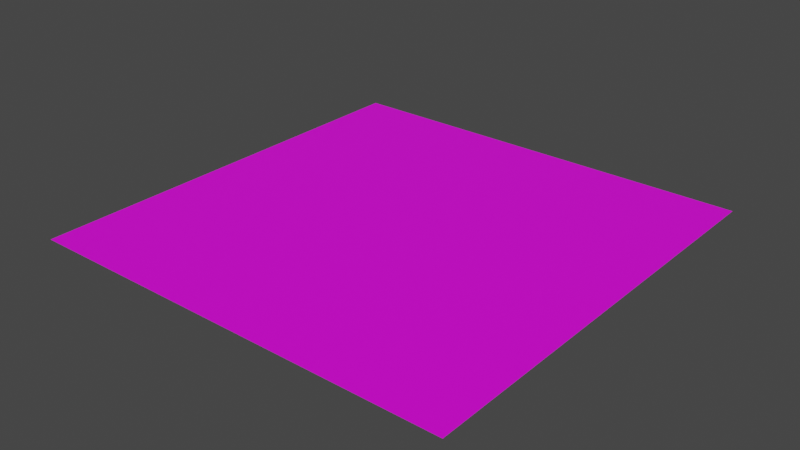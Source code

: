 # Source: CG_OBJ_Moss.blend  (saved by Blender 3.4.6; exported with 4.5.12 LTS)
import bpy
from mathutils import Matrix  # noqa: F401  (used for matrix-valued properties, if any)

bpy.ops.wm.read_factory_settings(use_empty=True)
scene = bpy.context.scene
scene.name = 'Scene'

# ---- materials (node trees are filled in below, after node groups)
mat_x = bpy.data.materials.new('マテリアル')
mat_x.use_transparent_shadow = False

# ---- material node trees
mat_x.use_nodes = True; mat_x.node_tree.nodes.clear()
_N = mat_x.node_tree.nodes; _L = mat_x.node_tree.links
n0 = _N.new('ShaderNodeBsdfPrincipled'); n0.name = 'プリンシプルBSDF'; n0.location = (10, 300)
n0.distribution = 'GGX'
n0.subsurface_method = 'RANDOM_WALK_SKIN'
n0.inputs[3].default_value = 1.45
n0.inputs[27].default_value = (0.0, 0.0, 0.0, 1.0)
n0.inputs[28].default_value = 1.0
n1 = _N.new('ShaderNodeOutputMaterial'); n1.name = 'マテリアル出力'; n1.location = (300, 300)
n2 = _N.new('ShaderNodeTexImage'); n2.name = '画像テクスチャ'; n2.location = (-280, 280)
_L.new(n0.outputs[0], n1.inputs[0])
_L.new(n2.outputs[0], n0.inputs[0])
n1.is_active_output = True

# ---- world
world_world = bpy.data.worlds.new('World'); scene.world = world_world
world_world.use_nodes = True; world_world.node_tree.nodes.clear()
_N = world_world.node_tree.nodes; _L = world_world.node_tree.links
n0 = _N.new('ShaderNodeOutputWorld'); n0.name = 'World Output'; n0.location = (300, 300)
n1 = _N.new('ShaderNodeBackground'); n1.name = 'Background'; n1.location = (10, 300)
n1.inputs[0].default_value = (0.05088, 0.05088, 0.05088, 1.0)
_L.new(n1.outputs[0], n0.inputs[0])
n0.is_active_output = True
world_world.color = (0.05088, 0.05088, 0.05088)
world_world.use_sun_shadow = False
world_world.sun_shadow_jitter_overblur = 0.0

# ---- meshes
me_x = bpy.data.meshes.new('平面')
me_x.from_pydata([(-1.0, -1.0, 0.0), (1.0, -1.0, 0.0), (-1.0, 1.0, 0.0), (1.0, 1.0, 0.0)], [], [(0, 1, 3, 2)])
_uv = me_x.uv_layers.new(name='UVマップ')
_uv.uv.foreach_set('vector', [0.0, 0.0, 1.0, 0.0, 1.0, 1.0, 0.0, 1.0])
me_x.materials.append(mat_x)
me_x.update()

# ---- objects
ob_cg_obj_dirt = bpy.data.objects.new('CG_OBJ_Dirt', me_x)

# ---- transforms, parenting, visibility, modifiers, constraints
ob_cg_obj_dirt.location = (0.0, 0.0, 0.0)
ob_cg_obj_dirt.scale = (2.5, 2.5, 1.0)

# ---- collection membership
scene.collection.objects.link(ob_cg_obj_dirt)

# ---- scene / render settings (as saved in the file)
scene.frame_start = 1; scene.frame_end = 250; scene.frame_set(1)
scene.render.engine = 'BLENDER_EEVEE_NEXT'
scene.cycles.sampling_pattern = 'TABULATED_SOBOL'
scene.cycles.use_light_tree = False
scene.view_settings.view_transform = 'Filmic'
bpy.context.view_layer.update()

# ---- added for rendering (the .blend has no active camera and no usable light): camera, sun
cam_auto = bpy.data.cameras.new('AutoCamera')
cam_auto.lens = 50.0
cam_auto.sensor_width = 36.0
cam_auto.clip_end = 1000.0
ob_auto_camera = bpy.data.objects.new('AutoCamera', cam_auto)
scene.collection.objects.link(ob_auto_camera)
ob_auto_camera.location = (6.54233, -7.85079, 5.23386)
ob_auto_camera.rotation_euler = (1.09748, -7.21219e-08, 0.694738)
scene.camera = ob_auto_camera
light_auto_sun = bpy.data.lights.new('AutoSun', 'SUN')
light_auto_sun.energy = 3.0
light_auto_sun.angle = 0.0523599
ob_auto_sun = bpy.data.objects.new('AutoSun', light_auto_sun)
scene.collection.objects.link(ob_auto_sun)
ob_auto_sun.rotation_euler = (0.872665, 0.174533, 0.523599)
bpy.context.view_layer.update()
